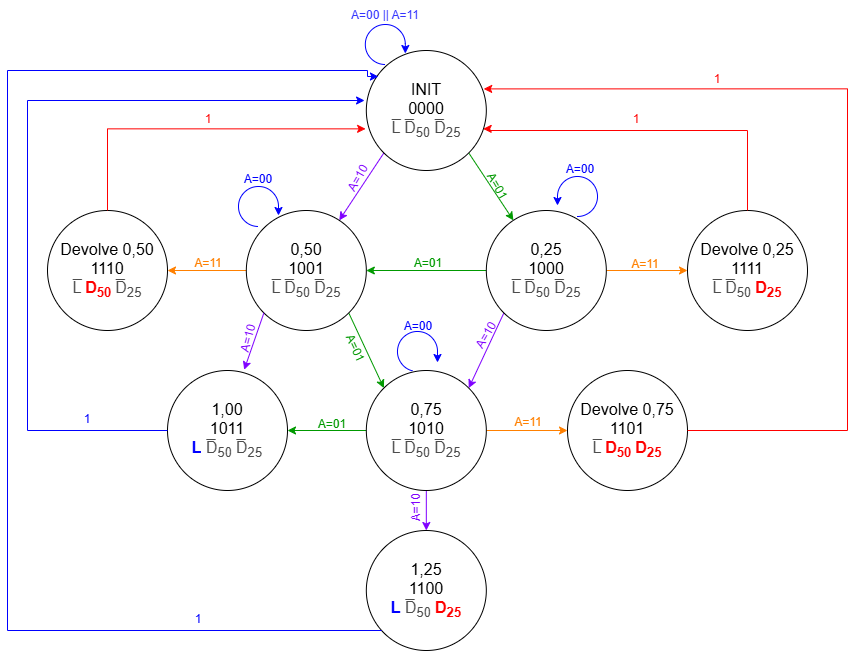

The diagram above was exported from draw.io. Its source (the exported page's mxGraphModel, read from the mxfile embedded in the PNG):
<mxGraphModel dx="2440" dy="1292" grid="1" gridSize="10" guides="1" tooltips="1" connect="1" arrows="1" fold="1" page="1" pageScale="1" pageWidth="870" pageHeight="330" math="0" shadow="0">
  <root>
    <mxCell id="0" />
    <mxCell id="1" parent="0" />
    <mxCell id="c419f2hOSN9Mxq6ZNIz8-73" style="rounded=0;orthogonalLoop=1;jettySize=auto;html=1;exitX=1;exitY=1;exitDx=0;exitDy=0;strokeColor=#009900;" edge="1" parent="1" source="c419f2hOSN9Mxq6ZNIz8-1" target="c419f2hOSN9Mxq6ZNIz8-2">
      <mxGeometry relative="1" as="geometry" />
    </mxCell>
    <mxCell id="c419f2hOSN9Mxq6ZNIz8-74" style="rounded=0;orthogonalLoop=1;jettySize=auto;html=1;exitX=0;exitY=1;exitDx=0;exitDy=0;strokeColor=#7F00FF;" edge="1" parent="1" source="c419f2hOSN9Mxq6ZNIz8-1" target="c419f2hOSN9Mxq6ZNIz8-3">
      <mxGeometry relative="1" as="geometry" />
    </mxCell>
    <mxCell id="c419f2hOSN9Mxq6ZNIz8-1" value="&lt;font style=&quot;font-size: 16px;&quot; face=&quot;Helvetica&quot;&gt;INIT&lt;br&gt;0000&lt;br&gt;&lt;font style=&quot;&quot;&gt;&lt;span style=&quot;color: rgb(76, 76, 76); text-align: justify; background-color: rgb(255, 255, 255);&quot;&gt;L̅&amp;nbsp;&lt;/span&gt;&lt;span style=&quot;color: rgb(76, 76, 76); text-align: justify; background-color: rgb(255, 255, 255);&quot;&gt;D̅&lt;sub&gt;50&amp;nbsp;&lt;/sub&gt;&lt;/span&gt;&lt;span style=&quot;color: rgb(76, 76, 76); text-align: justify; background-color: rgb(255, 255, 255);&quot;&gt;D̅&lt;sub style=&quot;&quot;&gt;25&lt;/sub&gt;&lt;/span&gt;&lt;/font&gt;&lt;/font&gt;" style="ellipse;whiteSpace=wrap;html=1;aspect=fixed;" vertex="1" parent="1">
      <mxGeometry x="368.82" y="60" width="120" height="120" as="geometry" />
    </mxCell>
    <mxCell id="c419f2hOSN9Mxq6ZNIz8-79" style="edgeStyle=orthogonalEdgeStyle;rounded=0;orthogonalLoop=1;jettySize=auto;html=1;exitX=1;exitY=0.5;exitDx=0;exitDy=0;entryX=0;entryY=0.5;entryDx=0;entryDy=0;strokeColor=#FF8000;" edge="1" parent="1" source="c419f2hOSN9Mxq6ZNIz8-2" target="c419f2hOSN9Mxq6ZNIz8-9">
      <mxGeometry relative="1" as="geometry" />
    </mxCell>
    <mxCell id="c419f2hOSN9Mxq6ZNIz8-80" style="edgeStyle=orthogonalEdgeStyle;rounded=0;orthogonalLoop=1;jettySize=auto;html=1;entryX=1;entryY=0.5;entryDx=0;entryDy=0;strokeColor=#009900;" edge="1" parent="1" source="c419f2hOSN9Mxq6ZNIz8-2" target="c419f2hOSN9Mxq6ZNIz8-3">
      <mxGeometry relative="1" as="geometry" />
    </mxCell>
    <mxCell id="c419f2hOSN9Mxq6ZNIz8-81" style="rounded=0;orthogonalLoop=1;jettySize=auto;html=1;exitX=0;exitY=1;exitDx=0;exitDy=0;entryX=1;entryY=0;entryDx=0;entryDy=0;strokeColor=#7F00FF;" edge="1" parent="1" source="c419f2hOSN9Mxq6ZNIz8-2" target="c419f2hOSN9Mxq6ZNIz8-4">
      <mxGeometry relative="1" as="geometry" />
    </mxCell>
    <mxCell id="c419f2hOSN9Mxq6ZNIz8-2" value="&lt;font style=&quot;font-size: 16px;&quot; face=&quot;Helvetica&quot;&gt;0,25&lt;br&gt;1000&lt;br&gt;&lt;font&gt;&lt;span style=&quot;color: rgb(76, 76, 76); text-align: justify; background-color: rgb(255, 255, 255);&quot;&gt;L̅&amp;nbsp;&lt;/span&gt;&lt;span style=&quot;color: rgb(76, 76, 76); text-align: justify; background-color: rgb(255, 255, 255);&quot;&gt;D̅&lt;sub&gt;50&amp;nbsp;&lt;/sub&gt;&lt;/span&gt;&lt;span style=&quot;color: rgb(76, 76, 76); text-align: justify; background-color: rgb(255, 255, 255);&quot;&gt;D̅&lt;sub style=&quot;&quot;&gt;25&lt;/sub&gt;&lt;/span&gt;&lt;/font&gt;&lt;/font&gt;" style="ellipse;whiteSpace=wrap;html=1;aspect=fixed;" vertex="1" parent="1">
      <mxGeometry x="488.81999999999994" y="220" width="120" height="120" as="geometry" />
    </mxCell>
    <mxCell id="c419f2hOSN9Mxq6ZNIz8-86" style="rounded=0;orthogonalLoop=1;jettySize=auto;html=1;exitX=1;exitY=1;exitDx=0;exitDy=0;entryX=0;entryY=0;entryDx=0;entryDy=0;strokeColor=#009900;" edge="1" parent="1" source="c419f2hOSN9Mxq6ZNIz8-3" target="c419f2hOSN9Mxq6ZNIz8-4">
      <mxGeometry relative="1" as="geometry" />
    </mxCell>
    <mxCell id="c419f2hOSN9Mxq6ZNIz8-90" value="" style="edgeStyle=orthogonalEdgeStyle;rounded=0;orthogonalLoop=1;jettySize=auto;html=1;fontColor=#FF8000;strokeColor=#FF8000;" edge="1" parent="1" source="c419f2hOSN9Mxq6ZNIz8-3" target="c419f2hOSN9Mxq6ZNIz8-8">
      <mxGeometry relative="1" as="geometry" />
    </mxCell>
    <mxCell id="c419f2hOSN9Mxq6ZNIz8-3" value="&lt;font style=&quot;font-size: 16px;&quot; face=&quot;Helvetica&quot;&gt;0,50&lt;br&gt;1001&lt;br&gt;&lt;font&gt;&lt;span style=&quot;color: rgb(76, 76, 76); text-align: justify; background-color: rgb(255, 255, 255);&quot;&gt;L̅&amp;nbsp;&lt;/span&gt;&lt;span style=&quot;color: rgb(76, 76, 76); text-align: justify; background-color: rgb(255, 255, 255);&quot;&gt;D̅&lt;sub&gt;50&amp;nbsp;&lt;/sub&gt;&lt;/span&gt;&lt;span style=&quot;color: rgb(76, 76, 76); text-align: justify; background-color: rgb(255, 255, 255);&quot;&gt;D̅&lt;sub style=&quot;&quot;&gt;25&lt;/sub&gt;&lt;/span&gt;&lt;/font&gt;&lt;/font&gt;" style="ellipse;whiteSpace=wrap;html=1;aspect=fixed;" vertex="1" parent="1">
      <mxGeometry x="248.82" y="220" width="120" height="120" as="geometry" />
    </mxCell>
    <mxCell id="c419f2hOSN9Mxq6ZNIz8-91" value="" style="edgeStyle=orthogonalEdgeStyle;rounded=0;orthogonalLoop=1;jettySize=auto;html=1;strokeColor=#009900;" edge="1" parent="1" source="c419f2hOSN9Mxq6ZNIz8-4" target="c419f2hOSN9Mxq6ZNIz8-5">
      <mxGeometry relative="1" as="geometry" />
    </mxCell>
    <mxCell id="c419f2hOSN9Mxq6ZNIz8-92" value="" style="edgeStyle=orthogonalEdgeStyle;rounded=0;orthogonalLoop=1;jettySize=auto;html=1;strokeColor=#FF8000;" edge="1" parent="1" source="c419f2hOSN9Mxq6ZNIz8-4" target="c419f2hOSN9Mxq6ZNIz8-7">
      <mxGeometry relative="1" as="geometry" />
    </mxCell>
    <mxCell id="c419f2hOSN9Mxq6ZNIz8-93" value="" style="edgeStyle=orthogonalEdgeStyle;rounded=0;orthogonalLoop=1;jettySize=auto;html=1;strokeColor=#7F00FF;" edge="1" parent="1" source="c419f2hOSN9Mxq6ZNIz8-4" target="c419f2hOSN9Mxq6ZNIz8-6">
      <mxGeometry relative="1" as="geometry" />
    </mxCell>
    <mxCell id="c419f2hOSN9Mxq6ZNIz8-4" value="&lt;font style=&quot;font-size: 16px;&quot; face=&quot;Helvetica&quot;&gt;0,75&lt;br&gt;1010&lt;br&gt;&lt;font style=&quot;&quot;&gt;&lt;span style=&quot;color: rgb(76, 76, 76); text-align: justify; background-color: rgb(255, 255, 255);&quot;&gt;L̅&amp;nbsp;&lt;/span&gt;&lt;span style=&quot;color: rgb(76, 76, 76); text-align: justify; background-color: rgb(255, 255, 255);&quot;&gt;D̅&lt;sub&gt;50&amp;nbsp;&lt;/sub&gt;&lt;/span&gt;&lt;span style=&quot;color: rgb(76, 76, 76); text-align: justify; background-color: rgb(255, 255, 255);&quot;&gt;D̅&lt;sub style=&quot;&quot;&gt;25&lt;/sub&gt;&lt;/span&gt;&lt;/font&gt;&lt;/font&gt;" style="ellipse;whiteSpace=wrap;html=1;aspect=fixed;" vertex="1" parent="1">
      <mxGeometry x="368.82" y="380" width="120" height="120" as="geometry" />
    </mxCell>
    <mxCell id="c419f2hOSN9Mxq6ZNIz8-5" value="&lt;font style=&quot;font-size: 16px;&quot; face=&quot;Helvetica&quot;&gt;1,00&lt;br&gt;1011&lt;br&gt;&lt;font style=&quot;&quot;&gt;&lt;span style=&quot;text-align: justify; background-color: rgb(255, 255, 255);&quot;&gt;&lt;font style=&quot;color: rgb(0, 0, 255);&quot;&gt;&lt;b&gt;L&lt;/b&gt;&lt;/font&gt;&lt;/span&gt;&lt;span style=&quot;color: rgb(76, 76, 76); text-align: justify; background-color: rgb(255, 255, 255);&quot;&gt;&amp;nbsp;&lt;/span&gt;&lt;span style=&quot;color: rgb(76, 76, 76); text-align: justify; background-color: rgb(255, 255, 255);&quot;&gt;D̅&lt;sub&gt;50&amp;nbsp;&lt;/sub&gt;&lt;/span&gt;&lt;span style=&quot;color: rgb(76, 76, 76); text-align: justify; background-color: rgb(255, 255, 255);&quot;&gt;D̅&lt;sub style=&quot;&quot;&gt;25&lt;/sub&gt;&lt;/span&gt;&lt;/font&gt;&lt;/font&gt;" style="ellipse;whiteSpace=wrap;html=1;aspect=fixed;" vertex="1" parent="1">
      <mxGeometry x="170" y="380" width="120" height="120" as="geometry" />
    </mxCell>
    <mxCell id="c419f2hOSN9Mxq6ZNIz8-6" value="&lt;font style=&quot;font-size: 16px;&quot; face=&quot;Helvetica&quot;&gt;1,25&lt;br&gt;1100&lt;br&gt;&lt;font style=&quot;&quot;&gt;&lt;span style=&quot;text-align: justify; background-color: rgb(255, 255, 255);&quot;&gt;&lt;b style=&quot;&quot;&gt;&lt;font style=&quot;color: rgb(0, 0, 255);&quot;&gt;L&lt;/font&gt;&lt;/b&gt;&lt;font style=&quot;color: rgb(0, 0, 255);&quot;&gt;&amp;nbsp;&lt;/font&gt;&lt;/span&gt;&lt;span style=&quot;color: rgb(76, 76, 76); text-align: justify; background-color: rgb(255, 255, 255);&quot;&gt;D̅&lt;sub&gt;50&amp;nbsp;&lt;/sub&gt;&lt;/span&gt;&lt;span style=&quot;text-align: justify; background-color: rgb(255, 255, 255);&quot;&gt;&lt;b style=&quot;&quot;&gt;&lt;font style=&quot;color: rgb(255, 0, 0);&quot;&gt;D&lt;sub style=&quot;&quot;&gt;25&lt;/sub&gt;&lt;/font&gt;&lt;/b&gt;&lt;/span&gt;&lt;/font&gt;&lt;/font&gt;" style="ellipse;whiteSpace=wrap;html=1;aspect=fixed;" vertex="1" parent="1">
      <mxGeometry x="368.82" y="540" width="120" height="120" as="geometry" />
    </mxCell>
    <mxCell id="c419f2hOSN9Mxq6ZNIz8-7" value="&lt;font style=&quot;font-size: 16px;&quot; face=&quot;Helvetica&quot;&gt;Devolve 0,75&lt;br&gt;1101&lt;br&gt;&lt;font style=&quot;&quot;&gt;&lt;span style=&quot;color: rgb(76, 76, 76); text-align: justify; background-color: rgb(255, 255, 255);&quot;&gt;L̅&amp;nbsp;&lt;/span&gt;&lt;b&gt;&lt;font style=&quot;color: rgb(255, 0, 0);&quot;&gt;&lt;span style=&quot;text-align: justify; background-color: rgb(255, 255, 255);&quot;&gt;D&lt;sub style=&quot;&quot;&gt;50&amp;nbsp;&lt;/sub&gt;&lt;/span&gt;&lt;span style=&quot;text-align: justify; background-color: rgb(255, 255, 255);&quot;&gt;D&lt;sub style=&quot;&quot;&gt;25&lt;/sub&gt;&lt;/span&gt;&lt;/font&gt;&lt;/b&gt;&lt;/font&gt;&lt;/font&gt;" style="ellipse;whiteSpace=wrap;html=1;aspect=fixed;" vertex="1" parent="1">
      <mxGeometry x="570" y="380" width="120" height="120" as="geometry" />
    </mxCell>
    <mxCell id="c419f2hOSN9Mxq6ZNIz8-8" value="&lt;font style=&quot;font-size: 16px;&quot; face=&quot;Helvetica&quot;&gt;Devolve 0,50&lt;br&gt;1110&lt;br&gt;&lt;font style=&quot;&quot;&gt;&lt;span style=&quot;color: rgb(76, 76, 76); text-align: justify; background-color: rgb(255, 255, 255);&quot;&gt;L̅&amp;nbsp;&lt;/span&gt;&lt;span style=&quot;text-align: justify; background-color: rgb(255, 255, 255);&quot;&gt;&lt;b style=&quot;&quot;&gt;&lt;font style=&quot;color: rgb(255, 0, 0);&quot;&gt;D&lt;sub style=&quot;&quot;&gt;50&amp;nbsp;&lt;/sub&gt;&lt;/font&gt;&lt;/b&gt;&lt;/span&gt;&lt;span style=&quot;color: rgb(76, 76, 76); text-align: justify; background-color: rgb(255, 255, 255);&quot;&gt;D̅&lt;sub style=&quot;&quot;&gt;25&lt;/sub&gt;&lt;/span&gt;&lt;/font&gt;&lt;/font&gt;" style="ellipse;whiteSpace=wrap;html=1;aspect=fixed;" vertex="1" parent="1">
      <mxGeometry x="50" y="220" width="120" height="120" as="geometry" />
    </mxCell>
    <mxCell id="c419f2hOSN9Mxq6ZNIz8-9" value="&lt;font style=&quot;font-size: 16px;&quot; face=&quot;Helvetica&quot;&gt;Devolve 0,25&lt;br&gt;1111&lt;br&gt;&lt;font style=&quot;&quot;&gt;&lt;span style=&quot;color: rgb(76, 76, 76); text-align: justify; background-color: rgb(255, 255, 255);&quot;&gt;L̅&amp;nbsp;&lt;/span&gt;&lt;span style=&quot;color: rgb(76, 76, 76); text-align: justify; background-color: rgb(255, 255, 255);&quot;&gt;D̅&lt;sub&gt;50&amp;nbsp;&lt;/sub&gt;&lt;/span&gt;&lt;span style=&quot;text-align: justify; background-color: rgb(255, 255, 255);&quot;&gt;&lt;b style=&quot;&quot;&gt;&lt;font style=&quot;color: rgb(255, 0, 0);&quot;&gt;D&lt;sub style=&quot;&quot;&gt;25&lt;/sub&gt;&lt;/font&gt;&lt;/b&gt;&lt;/span&gt;&lt;/font&gt;&lt;/font&gt;" style="ellipse;whiteSpace=wrap;html=1;aspect=fixed;" vertex="1" parent="1">
      <mxGeometry x="690" y="220" width="120" height="120" as="geometry" />
    </mxCell>
    <mxCell id="c419f2hOSN9Mxq6ZNIz8-77" value="" style="verticalLabelPosition=bottom;verticalAlign=top;html=1;shape=mxgraph.basic.arc;startAngle=0.5;endAngle=0.2484085036175459;allowArrows=1;fontColor=#0000FF;strokeColor=#0000FF;" vertex="1" parent="1">
      <mxGeometry x="367.82000000000005" y="34" width="40" height="40" as="geometry" />
    </mxCell>
    <mxCell id="c419f2hOSN9Mxq6ZNIz8-78" value="" style="endArrow=classic;html=1;rounded=0;arcSize=20;strokeColor=#0000FF;" edge="1" parent="1">
      <mxGeometry width="50" height="50" relative="1" as="geometry">
        <mxPoint x="407.82000000000005" y="53" as="sourcePoint" />
        <mxPoint x="407.82000000000005" y="63" as="targetPoint" />
        <Array as="points">
          <mxPoint x="407.82000000000005" y="53" />
        </Array>
      </mxGeometry>
    </mxCell>
    <mxCell id="c419f2hOSN9Mxq6ZNIz8-84" value="" style="verticalLabelPosition=bottom;verticalAlign=top;html=1;shape=mxgraph.basic.arc;startAngle=0.7484085036175459;endAngle=0.5016075710155771;allowArrows=1;strokeColor=#0000FF;" vertex="1" parent="1">
      <mxGeometry x="560" y="186" width="40" height="40" as="geometry" />
    </mxCell>
    <mxCell id="c419f2hOSN9Mxq6ZNIz8-85" value="" style="endArrow=classic;html=1;rounded=0;arcSize=20;strokeColor=#0000FF;" edge="1" parent="1">
      <mxGeometry width="50" height="50" relative="1" as="geometry">
        <mxPoint x="560" y="205" as="sourcePoint" />
        <mxPoint x="560" y="215" as="targetPoint" />
        <Array as="points">
          <mxPoint x="560" y="205" />
        </Array>
      </mxGeometry>
    </mxCell>
    <mxCell id="c419f2hOSN9Mxq6ZNIz8-87" style="rounded=0;orthogonalLoop=1;jettySize=auto;html=1;exitX=0;exitY=1;exitDx=0;exitDy=0;entryX=0.639;entryY=-0.006;entryDx=0;entryDy=0;entryPerimeter=0;strokeColor=#7F00FF;" edge="1" parent="1" source="c419f2hOSN9Mxq6ZNIz8-3" target="c419f2hOSN9Mxq6ZNIz8-5">
      <mxGeometry relative="1" as="geometry" />
    </mxCell>
    <mxCell id="c419f2hOSN9Mxq6ZNIz8-88" value="" style="verticalLabelPosition=bottom;verticalAlign=top;html=1;shape=mxgraph.basic.arc;startAngle=0.5;endAngle=0.2484085036175459;allowArrows=1;strokeColor=#0000FF;" vertex="1" parent="1">
      <mxGeometry x="241.00000000000006" y="196" width="40" height="40" as="geometry" />
    </mxCell>
    <mxCell id="c419f2hOSN9Mxq6ZNIz8-89" value="" style="endArrow=classic;html=1;rounded=0;arcSize=20;strokeColor=#0000FF;" edge="1" parent="1">
      <mxGeometry width="50" height="50" relative="1" as="geometry">
        <mxPoint x="281" y="215" as="sourcePoint" />
        <mxPoint x="281" y="225" as="targetPoint" />
        <Array as="points">
          <mxPoint x="281" y="215" />
        </Array>
      </mxGeometry>
    </mxCell>
    <mxCell id="c419f2hOSN9Mxq6ZNIz8-94" value="" style="verticalLabelPosition=bottom;verticalAlign=top;html=1;shape=mxgraph.basic.arc;startAngle=0.5401456340308138;endAngle=0.25953786211791813;allowArrows=1;strokeColor=#0000FF;" vertex="1" parent="1">
      <mxGeometry x="400" y="341" width="40" height="40" as="geometry" />
    </mxCell>
    <mxCell id="c419f2hOSN9Mxq6ZNIz8-95" value="" style="endArrow=classic;html=1;rounded=0;arcSize=20;strokeColor=#0000FF;" edge="1" parent="1">
      <mxGeometry width="50" height="50" relative="1" as="geometry">
        <mxPoint x="440" y="362" as="sourcePoint" />
        <mxPoint x="440" y="372" as="targetPoint" />
        <Array as="points">
          <mxPoint x="440" y="362" />
        </Array>
      </mxGeometry>
    </mxCell>
    <mxCell id="c419f2hOSN9Mxq6ZNIz8-98" style="edgeStyle=orthogonalEdgeStyle;rounded=0;orthogonalLoop=1;jettySize=auto;html=1;entryX=0.974;entryY=0.653;entryDx=0;entryDy=0;entryPerimeter=0;strokeColor=#FF0000;" edge="1" parent="1" source="c419f2hOSN9Mxq6ZNIz8-9" target="c419f2hOSN9Mxq6ZNIz8-1">
      <mxGeometry relative="1" as="geometry">
        <Array as="points">
          <mxPoint x="750" y="140" />
          <mxPoint x="490" y="140" />
          <mxPoint x="490" y="138" />
        </Array>
      </mxGeometry>
    </mxCell>
    <mxCell id="c419f2hOSN9Mxq6ZNIz8-99" style="edgeStyle=orthogonalEdgeStyle;rounded=0;orthogonalLoop=1;jettySize=auto;html=1;exitX=0.5;exitY=0;exitDx=0;exitDy=0;entryX=-0.006;entryY=0.653;entryDx=0;entryDy=0;entryPerimeter=0;strokeColor=#FF0000;" edge="1" parent="1" source="c419f2hOSN9Mxq6ZNIz8-8" target="c419f2hOSN9Mxq6ZNIz8-1">
      <mxGeometry relative="1" as="geometry" />
    </mxCell>
    <mxCell id="c419f2hOSN9Mxq6ZNIz8-100" style="edgeStyle=orthogonalEdgeStyle;rounded=0;orthogonalLoop=1;jettySize=auto;html=1;entryX=0.978;entryY=0.32;entryDx=0;entryDy=0;entryPerimeter=0;strokeColor=#FF0000;" edge="1" parent="1" source="c419f2hOSN9Mxq6ZNIz8-7" target="c419f2hOSN9Mxq6ZNIz8-1">
      <mxGeometry relative="1" as="geometry">
        <Array as="points">
          <mxPoint x="850" y="440" />
          <mxPoint x="850" y="98" />
        </Array>
      </mxGeometry>
    </mxCell>
    <mxCell id="c419f2hOSN9Mxq6ZNIz8-101" style="edgeStyle=orthogonalEdgeStyle;rounded=0;orthogonalLoop=1;jettySize=auto;html=1;entryX=0.101;entryY=0.217;entryDx=0;entryDy=0;entryPerimeter=0;strokeColor=#0000FF;" edge="1" parent="1" source="c419f2hOSN9Mxq6ZNIz8-6" target="c419f2hOSN9Mxq6ZNIz8-1">
      <mxGeometry relative="1" as="geometry">
        <Array as="points">
          <mxPoint x="10" y="640" />
          <mxPoint x="10" y="80" />
          <mxPoint x="370" y="80" />
          <mxPoint x="370" y="86" />
        </Array>
      </mxGeometry>
    </mxCell>
    <mxCell id="c419f2hOSN9Mxq6ZNIz8-102" style="edgeStyle=orthogonalEdgeStyle;rounded=0;orthogonalLoop=1;jettySize=auto;html=1;entryX=-0.014;entryY=0.42;entryDx=0;entryDy=0;entryPerimeter=0;strokeColor=#0000FF;" edge="1" parent="1" source="c419f2hOSN9Mxq6ZNIz8-5" target="c419f2hOSN9Mxq6ZNIz8-1">
      <mxGeometry relative="1" as="geometry">
        <Array as="points">
          <mxPoint x="30" y="440" />
          <mxPoint x="30" y="110" />
          <mxPoint x="367" y="110" />
        </Array>
      </mxGeometry>
    </mxCell>
    <mxCell id="c419f2hOSN9Mxq6ZNIz8-103" value="A=&lt;span style=&quot;background-color: transparent;&quot;&gt;00 || A=11&lt;/span&gt;" style="text;html=1;align=center;verticalAlign=middle;whiteSpace=wrap;rounded=0;fontColor=#3333FF;" vertex="1" parent="1">
      <mxGeometry x="338" y="10" width="100" height="30" as="geometry" />
    </mxCell>
    <mxCell id="c419f2hOSN9Mxq6ZNIz8-104" value="1" style="text;html=1;align=center;verticalAlign=middle;whiteSpace=wrap;rounded=0;fontColor=#0000FF;" vertex="1" parent="1">
      <mxGeometry x="171" y="614" width="60" height="30" as="geometry" />
    </mxCell>
    <mxCell id="c419f2hOSN9Mxq6ZNIz8-106" value="A=00" style="text;html=1;align=center;verticalAlign=middle;whiteSpace=wrap;rounded=0;fontColor=#0000FF;" vertex="1" parent="1">
      <mxGeometry x="553" y="164" width="60" height="30" as="geometry" />
    </mxCell>
    <mxCell id="c419f2hOSN9Mxq6ZNIz8-107" value="A=00" style="text;html=1;align=center;verticalAlign=middle;whiteSpace=wrap;rounded=0;fontColor=#0000FF;" vertex="1" parent="1">
      <mxGeometry x="231" y="174" width="60" height="30" as="geometry" />
    </mxCell>
    <mxCell id="c419f2hOSN9Mxq6ZNIz8-108" value="A=00" style="text;html=1;align=center;verticalAlign=middle;whiteSpace=wrap;rounded=0;fontColor=#0000FF;" vertex="1" parent="1">
      <mxGeometry x="391" y="321" width="60" height="30" as="geometry" />
    </mxCell>
    <mxCell id="c419f2hOSN9Mxq6ZNIz8-109" value="A=01" style="text;html=1;align=center;verticalAlign=middle;whiteSpace=wrap;rounded=0;rotation=60;fontColor=#009900;" vertex="1" parent="1">
      <mxGeometry x="470" y="181" width="60" height="30" as="geometry" />
    </mxCell>
    <mxCell id="c419f2hOSN9Mxq6ZNIz8-110" value="A=01" style="text;html=1;align=center;verticalAlign=middle;whiteSpace=wrap;rounded=0;fontColor=#009900;" vertex="1" parent="1">
      <mxGeometry x="401" y="258" width="60" height="30" as="geometry" />
    </mxCell>
    <mxCell id="c419f2hOSN9Mxq6ZNIz8-111" value="A=01" style="text;html=1;align=center;verticalAlign=middle;whiteSpace=wrap;rounded=0;rotation=65;fontColor=#009900;" vertex="1" parent="1">
      <mxGeometry x="328" y="343" width="60" height="30" as="geometry" />
    </mxCell>
    <mxCell id="c419f2hOSN9Mxq6ZNIz8-112" value="A=01" style="text;html=1;align=center;verticalAlign=middle;whiteSpace=wrap;rounded=0;fontColor=#009900;" vertex="1" parent="1">
      <mxGeometry x="304.82" y="419" width="60" height="30" as="geometry" />
    </mxCell>
    <mxCell id="c419f2hOSN9Mxq6ZNIz8-114" value="A=10" style="text;html=1;align=center;verticalAlign=middle;whiteSpace=wrap;rounded=0;rotation=-60;fontColor=#7F00FF;" vertex="1" parent="1">
      <mxGeometry x="330.82" y="173" width="60" height="30" as="geometry" />
    </mxCell>
    <mxCell id="c419f2hOSN9Mxq6ZNIz8-115" value="A=10" style="text;html=1;align=center;verticalAlign=middle;whiteSpace=wrap;rounded=0;rotation=-60;fontColor=#7F00FF;" vertex="1" parent="1">
      <mxGeometry x="459" y="330" width="60" height="30" as="geometry" />
    </mxCell>
    <mxCell id="c419f2hOSN9Mxq6ZNIz8-117" value="&lt;font style=&quot;&quot;&gt;A=11&lt;/font&gt;" style="text;html=1;align=center;verticalAlign=middle;whiteSpace=wrap;rounded=0;fontColor=#FF8000;" vertex="1" parent="1">
      <mxGeometry x="618" y="259" width="60" height="30" as="geometry" />
    </mxCell>
    <mxCell id="c419f2hOSN9Mxq6ZNIz8-118" value="A=10" style="text;html=1;align=center;verticalAlign=middle;whiteSpace=wrap;rounded=0;rotation=-75;fontColor=#7F00FF;" vertex="1" parent="1">
      <mxGeometry x="221" y="333" width="60" height="30" as="geometry" />
    </mxCell>
    <mxCell id="c419f2hOSN9Mxq6ZNIz8-121" value="A=11" style="text;html=1;align=center;verticalAlign=middle;whiteSpace=wrap;rounded=0;fontColor=#FF8000;" vertex="1" parent="1">
      <mxGeometry x="181" y="258" width="60" height="30" as="geometry" />
    </mxCell>
    <mxCell id="c419f2hOSN9Mxq6ZNIz8-122" value="A=10" style="text;html=1;align=center;verticalAlign=middle;whiteSpace=wrap;rounded=0;rotation=-90;fontColor=#7F00FF;" vertex="1" parent="1">
      <mxGeometry x="389" y="502" width="60" height="30" as="geometry" />
    </mxCell>
    <mxCell id="c419f2hOSN9Mxq6ZNIz8-123" value="A=11" style="text;html=1;align=center;verticalAlign=middle;whiteSpace=wrap;rounded=0;fontColor=#FF8000;" vertex="1" parent="1">
      <mxGeometry x="501" y="417" width="60" height="30" as="geometry" />
    </mxCell>
    <mxCell id="c419f2hOSN9Mxq6ZNIz8-125" value="1" style="text;html=1;align=center;verticalAlign=middle;whiteSpace=wrap;rounded=0;fontColor=#0000FF;" vertex="1" parent="1">
      <mxGeometry x="60" y="414" width="60" height="30" as="geometry" />
    </mxCell>
    <mxCell id="c419f2hOSN9Mxq6ZNIz8-126" value="1" style="text;html=1;align=center;verticalAlign=middle;whiteSpace=wrap;rounded=0;fontColor=#FF0000;" vertex="1" parent="1">
      <mxGeometry x="181" y="114" width="60" height="30" as="geometry" />
    </mxCell>
    <mxCell id="c419f2hOSN9Mxq6ZNIz8-127" value="1" style="text;html=1;align=center;verticalAlign=middle;whiteSpace=wrap;rounded=0;fontColor=#FF0000;" vertex="1" parent="1">
      <mxGeometry x="608.8199999999999" y="114" width="60" height="30" as="geometry" />
    </mxCell>
    <mxCell id="c419f2hOSN9Mxq6ZNIz8-128" value="1" style="text;html=1;align=center;verticalAlign=middle;whiteSpace=wrap;rounded=0;fontColor=#FF0000;" vertex="1" parent="1">
      <mxGeometry x="690" y="74" width="60" height="30" as="geometry" />
    </mxCell>
  </root>
</mxGraphModel>